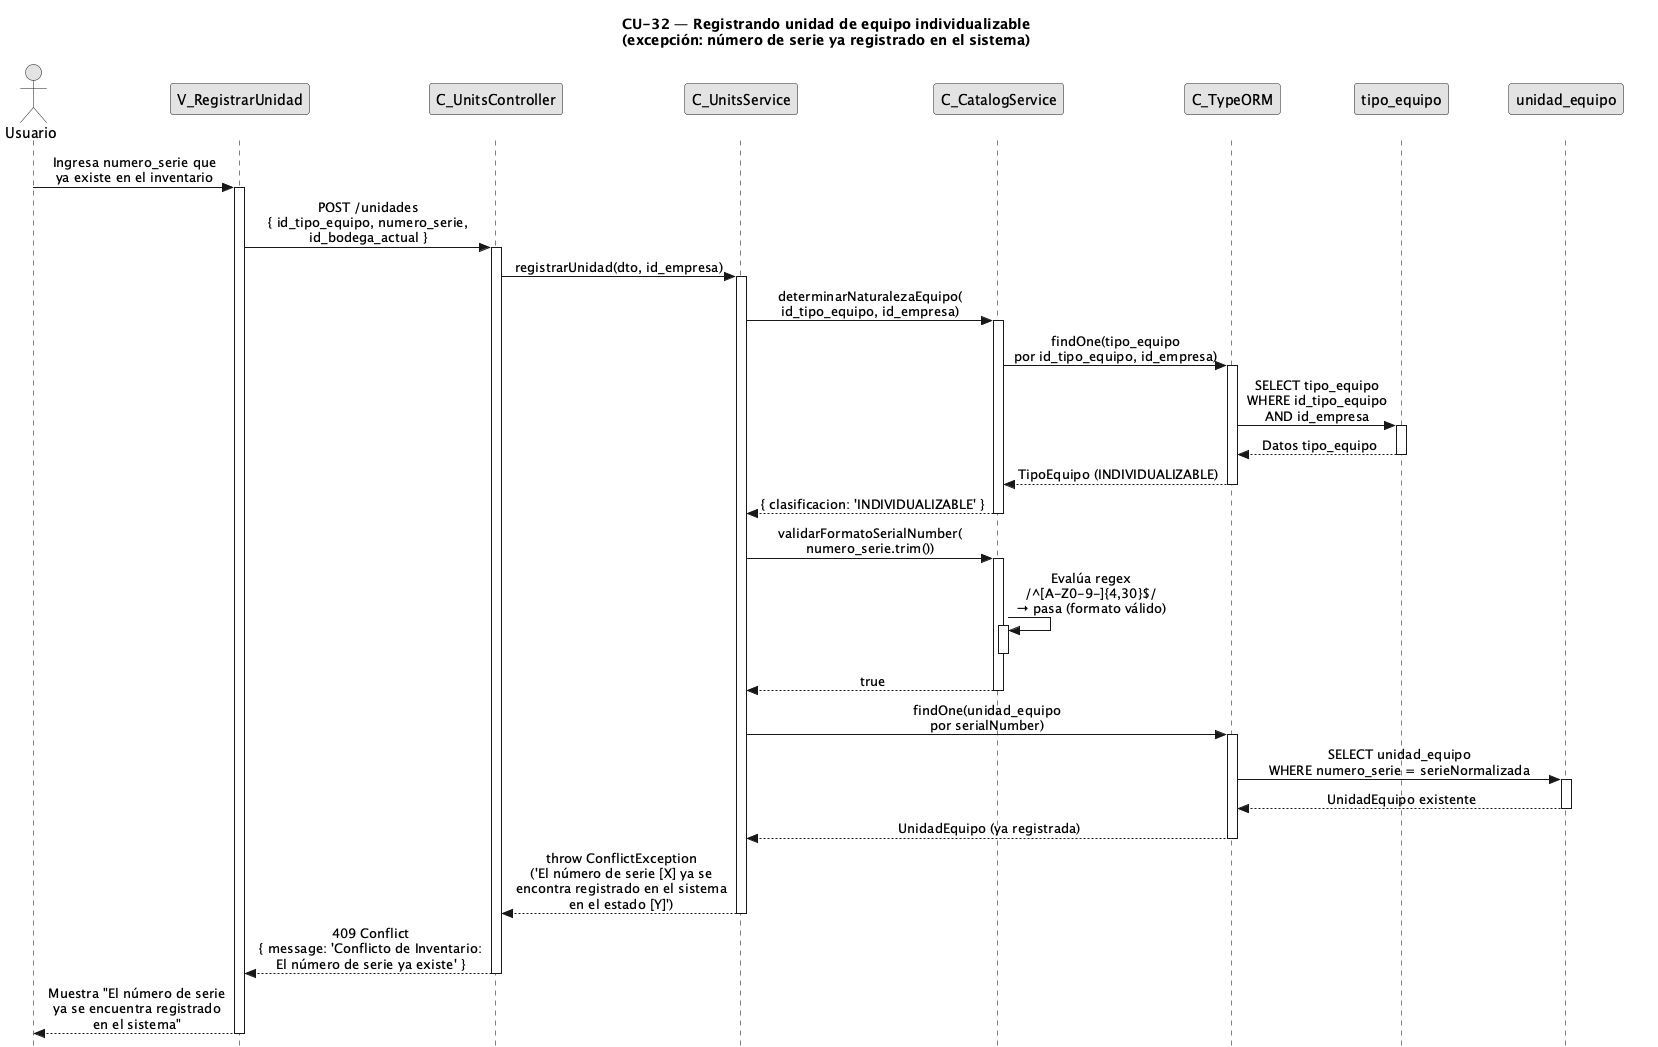

The diagram above was rendered by PlantUML. Its source (embedded in the PNG):
@startuml CU32-exc-serie-duplicada
title CU-32 — Registrando unidad de equipo individualizable\n(excepción: número de serie ya registrado en el sistema)

skinparam style strictuml
skinparam monochrome true
skinparam shadowing false
skinparam sequenceMessageAlign center
<style>
sequenceDiagram {
  participant {
    margin 25
  }
  actor {
    margin 20
  }
}
</style>
skinparam sequence {
  MessageAlign center
  LifeLineBorderColor black
}
hide footbox

actor "Usuario" as user
participant "V_RegistrarUnidad" as view
participant "C_UnitsController" as ctrl
participant "C_UnitsService" as svc
participant "C_CatalogService" as cat
participant "C_TypeORM" as orm
participant "tipo_equipo" as tent
participant "unidad_equipo" as uent

user -> view : Ingresa numero_serie que\nya existe en el inventario
activate view

view -> ctrl : POST /unidades\n{ id_tipo_equipo, numero_serie,\nid_bodega_actual }
activate ctrl

ctrl -> svc : registrarUnidad(dto, id_empresa)
activate svc

svc -> cat : determinarNaturalezaEquipo(\nid_tipo_equipo, id_empresa)
activate cat

cat -> orm : findOne(tipo_equipo\npor id_tipo_equipo, id_empresa)
activate orm

orm -> tent : SELECT tipo_equipo\nWHERE id_tipo_equipo\nAND id_empresa
activate tent
tent --> orm : Datos tipo_equipo
deactivate tent

orm --> cat : TipoEquipo (INDIVIDUALIZABLE)
deactivate orm

cat --> svc : { clasificacion: 'INDIVIDUALIZABLE' }
deactivate cat

svc -> cat : validarFormatoSerialNumber(\nnumero_serie.trim())
activate cat

cat -> cat : Evalúa regex\n/^[A-Z0-9-]{4,30}$/\n→ pasa (formato válido)
activate cat
deactivate cat

cat --> svc : true
deactivate cat

svc -> orm : findOne(unidad_equipo\npor serialNumber)
activate orm

orm -> uent : SELECT unidad_equipo\nWHERE numero_serie = serieNormalizada
activate uent
uent --> orm : UnidadEquipo existente
deactivate uent

orm --> svc : UnidadEquipo (ya registrada)
deactivate orm

svc --> ctrl : throw ConflictException\n('El número de serie [X] ya se\nencontra registrado en el sistema\nen el estado [Y]')
deactivate svc

ctrl --> view : 409 Conflict\n{ message: 'Conflicto de Inventario:\nEl número de serie ya existe' }
deactivate ctrl

view --> user : Muestra "El número de serie\nya se encuentra registrado\nen el sistema"
deactivate view

@enduml